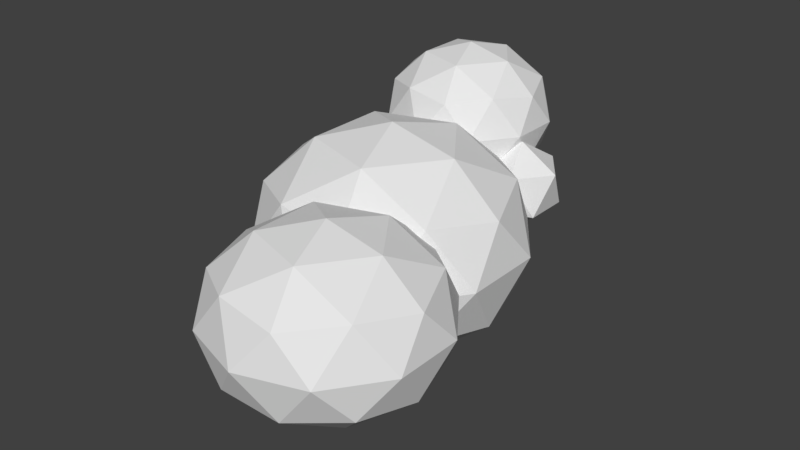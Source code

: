 # Source: Cloud01.blend  (saved by Blender 2.79.0; exported with 4.5.12 LTS)
import bpy
from mathutils import Matrix  # noqa: F401  (used for matrix-valued properties, if any)

bpy.ops.wm.read_factory_settings(use_empty=True)
scene = bpy.context.scene
scene.name = 'Scene'

# ---- collections
col_collection_1 = bpy.data.collections.new('Collection 1'); scene.collection.children.link(col_collection_1)

# ---- world
world_world = bpy.data.worlds.new('World'); scene.world = world_world
world_world.color = (0.05088, 0.05088, 0.05088)
world_world.use_sun_shadow = False
world_world.sun_shadow_jitter_overblur = 0.0
world_world.cycles.sampling_method = 'MANUAL'

# ---- meshes
me_icosphere_001 = bpy.data.meshes.new('Icosphere.001')
me_icosphere_001.from_pydata([(0.0, 0.0, -1.0), (0.7236, -0.5257, -0.4472), (-0.2764, -0.8506, -0.4472), (-0.8944, 0.0, -0.4472), (-0.2764, 0.8506, -0.4472), (0.7236, 0.5257, -0.4472), (0.2764, -0.8506, 0.4472), (-0.7236, -0.5257, 0.4472), (-0.7236, 0.5257, 0.4472), (0.2764, 0.8506, 0.4472), (0.8944, 0.0, 0.4472), (0.0, 0.0, 1.0), (-0.1625, -0.5, -0.8507), (0.4253, -0.309, -0.8507), (0.2629, -0.809, -0.5257), (0.8506, 0.0, -0.5257), (0.4253, 0.309, -0.8507), (-0.5257, 0.0, -0.8507), (-0.6882, -0.5, -0.5257), (-0.1625, 0.5, -0.8507), (-0.6882, 0.5, -0.5257), (0.2629, 0.809, -0.5257), (0.9511, -0.309, 0.0), (0.9511, 0.309, 0.0), (0.0, -1.0, 0.0), (0.5878, -0.809, 0.0), (-0.9511, -0.309, 0.0), (-0.5878, -0.809, 0.0), (-0.5878, 0.809, 0.0), (-0.9511, 0.309, 0.0), (0.5878, 0.809, 0.0), (0.0, 1.0, 0.0), (0.6882, -0.5, 0.5257), (-0.2629, -0.809, 0.5257), (-0.8506, 0.0, 0.5257), (-0.2629, 0.809, 0.5257), (0.6882, 0.5, 0.5257), (0.1625, -0.5, 0.8507), (0.5257, 0.0, 0.8507), (-0.4253, -0.309, 0.8507), (-0.4253, 0.309, 0.8507), (0.1625, 0.5, 0.8507), (-0.7888, 0.566, -0.02244), (-0.49, 0.7087, -0.1513), (-0.5028, 0.5391, 0.2139), (-0.8101, 0.6072, 0.3925), (-0.9872, 0.819, 0.1376), (-0.7894, 0.8817, -0.1984), (-0.3267, 0.8382, 0.184), (-0.5245, 0.7754, 0.52), (-0.8239, 0.9484, 0.4729), (-0.8111, 1.118, 0.1077), (-0.5038, 1.05, -0.07085), (-0.5252, 1.091, 0.3441), (0.3675, 1.031, -0.252), (0.607, 0.8571, -0.03187), (0.276, 0.7496, -0.03187), (0.07148, 1.031, -0.03187), (0.276, 1.313, -0.03187), (0.607, 1.205, -0.03187), (0.459, 0.7496, 0.3243), (0.128, 0.8571, 0.3243), (0.128, 1.205, 0.3243), (0.459, 1.313, 0.3243), (0.6635, 1.031, 0.3243), (0.3675, 1.031, 0.5444), (0.4024, -1.08, -0.7711), (1.004, -1.517, -0.3395), (0.1725, -1.788, -0.3395), (-0.3415, -1.08, -0.3395), (0.1725, -0.3727, -0.3395), (1.004, -0.643, -0.3395), (0.6323, -1.788, 0.3589), (-0.1995, -1.517, 0.3589), (-0.1995, -0.643, 0.3589), (0.6323, -0.3727, 0.3589), (1.146, -1.08, 0.3589), (0.4024, -1.08, 0.7905), (0.2673, -1.496, -0.6545), (0.7561, -1.337, -0.6545), (0.621, -1.753, -0.4008), (1.11, -1.08, -0.4008), (0.7561, -0.8232, -0.6545), (-0.03489, -1.08, -0.6545), (-0.17, -1.496, -0.4008), (0.2673, -0.6644, -0.6545), (-0.17, -0.6644, -0.4008), (0.621, -0.4074, -0.4008), (1.193, -1.337, 0.009711), (1.193, -0.8232, 0.009711), (0.4024, -1.912, 0.009711), (0.8912, -1.753, 0.009711), (-0.3886, -1.337, 0.009711), (-0.0865, -1.753, 0.009711), (-0.0865, -0.4073, 0.009711), (-0.3886, -0.8232, 0.009711), (0.8912, -0.4073, 0.009711), (0.4024, -0.2485, 0.009711), (0.9748, -1.496, 0.4202), (0.1837, -1.753, 0.4202), (-0.3051, -1.08, 0.4202), (0.1837, -0.4074, 0.4202), (0.9748, -0.6644, 0.4202), (0.5375, -1.496, 0.6739), (0.8396, -1.08, 0.6739), (0.04863, -1.337, 0.6739), (0.04863, -0.8232, 0.6739), (0.5375, -0.6644, 0.6739), (-0.2358, 1.19, -0.05669), (0.2242, 0.8555, 0.306), (-0.4116, 0.6489, 0.306), (-0.8045, 1.19, 0.306), (-0.4116, 1.731, 0.306), (0.2242, 1.524, 0.306), (-0.0601, 0.6489, 0.8929), (-0.6959, 0.8555, 0.8929), (-0.6959, 1.524, 0.8929), (-0.0601, 1.731, 0.8929), (0.3328, 1.19, 0.8929), (-0.2358, 1.19, 1.256), (-0.3391, 0.8718, 0.0413), (0.03459, 0.9932, 0.0413), (-0.0687, 0.6753, 0.2545), (0.305, 1.19, 0.2545), (0.03459, 1.386, 0.0413), (-0.5701, 1.19, 0.0413), (-0.6734, 0.8718, 0.2545), (-0.3391, 1.508, 0.0413), (-0.6734, 1.508, 0.2545), (-0.0687, 1.704, 0.2545), (0.3689, 0.9932, 0.5994), (0.3689, 1.386, 0.5994), (-0.2358, 0.5539, 0.5994), (0.1379, 0.6753, 0.5994), (-0.8405, 0.9932, 0.5994), (-0.6095, 0.6753, 0.5994), (-0.6095, 1.704, 0.5994), (-0.8405, 1.386, 0.5994), (0.1379, 1.704, 0.5994), (-0.2358, 1.826, 0.5994), (0.2017, 0.8718, 0.9444), (-0.403, 0.6753, 0.9444), (-0.7767, 1.19, 0.9444), (-0.403, 1.704, 0.9444), (0.2017, 1.508, 0.9444), (-0.1325, 0.8718, 1.158), (0.09843, 1.19, 1.158), (-0.5062, 0.9932, 1.158), (-0.5062, 1.386, 1.158), (-0.1325, 1.508, 1.158)], [], [(0, 13, 12), (1, 13, 15), (0, 12, 17), (0, 17, 19), (0, 19, 16), (1, 15, 22), (2, 14, 24), (3, 18, 26), (4, 20, 28), (5, 21, 30), (1, 22, 25), (2, 24, 27), (3, 26, 29), (4, 28, 31), (5, 30, 23), (6, 32, 37), (7, 33, 39), (8, 34, 40), (9, 35, 41), (10, 36, 38), (38, 41, 11), (38, 36, 41), (36, 9, 41), (41, 40, 11), (41, 35, 40), (35, 8, 40), (40, 39, 11), (40, 34, 39), (34, 7, 39), (39, 37, 11), (39, 33, 37), (33, 6, 37), (37, 38, 11), (37, 32, 38), (32, 10, 38), (23, 36, 10), (23, 30, 36), (30, 9, 36), (31, 35, 9), (31, 28, 35), (28, 8, 35), (29, 34, 8), (29, 26, 34), (26, 7, 34), (27, 33, 7), (27, 24, 33), (24, 6, 33), (25, 32, 6), (25, 22, 32), (22, 10, 32), (30, 31, 9), (30, 21, 31), (21, 4, 31), (28, 29, 8), (28, 20, 29), (20, 3, 29), (26, 27, 7), (26, 18, 27), (18, 2, 27), (24, 25, 6), (24, 14, 25), (14, 1, 25), (22, 23, 10), (22, 15, 23), (15, 5, 23), (16, 21, 5), (16, 19, 21), (19, 4, 21), (19, 20, 4), (19, 17, 20), (17, 3, 20), (17, 18, 3), (17, 12, 18), (12, 2, 18), (15, 16, 5), (15, 13, 16), (13, 0, 16), (12, 14, 2), (12, 13, 14), (13, 1, 14), (42, 43, 44), (43, 42, 47), (42, 44, 45), (42, 45, 46), (42, 46, 47), (43, 47, 52), (44, 43, 48), (45, 44, 49), (46, 45, 50), (47, 46, 51), (43, 52, 48), (44, 48, 49), (45, 49, 50), (46, 50, 51), (47, 51, 52), (48, 52, 53), (49, 48, 53), (50, 49, 53), (51, 50, 53), (52, 51, 53), (54, 55, 56), (55, 54, 59), (54, 56, 57), (54, 57, 58), (54, 58, 59), (55, 59, 64), (56, 55, 60), (57, 56, 61), (58, 57, 62), (59, 58, 63), (55, 64, 60), (56, 60, 61), (57, 61, 62), (58, 62, 63), (59, 63, 64), (60, 64, 65), (61, 60, 65), (62, 61, 65), (63, 62, 65), (64, 63, 65), (66, 79, 78), (67, 79, 81), (66, 78, 83), (66, 83, 85), (66, 85, 82), (67, 81, 88), (68, 80, 90), (69, 84, 92), (70, 86, 94), (71, 87, 96), (67, 88, 91), (68, 90, 93), (69, 92, 95), (70, 94, 97), (71, 96, 89), (72, 98, 103), (73, 99, 105), (74, 100, 106), (75, 101, 107), (76, 102, 104), (104, 107, 77), (104, 102, 107), (102, 75, 107), (107, 106, 77), (107, 101, 106), (101, 74, 106), (106, 105, 77), (106, 100, 105), (100, 73, 105), (105, 103, 77), (105, 99, 103), (99, 72, 103), (103, 104, 77), (103, 98, 104), (98, 76, 104), (89, 102, 76), (89, 96, 102), (96, 75, 102), (97, 101, 75), (97, 94, 101), (94, 74, 101), (95, 100, 74), (95, 92, 100), (92, 73, 100), (93, 99, 73), (93, 90, 99), (90, 72, 99), (91, 98, 72), (91, 88, 98), (88, 76, 98), (96, 97, 75), (96, 87, 97), (87, 70, 97), (94, 95, 74), (94, 86, 95), (86, 69, 95), (92, 93, 73), (92, 84, 93), (84, 68, 93), (90, 91, 72), (90, 80, 91), (80, 67, 91), (88, 89, 76), (88, 81, 89), (81, 71, 89), (82, 87, 71), (82, 85, 87), (85, 70, 87), (85, 86, 70), (85, 83, 86), (83, 69, 86), (83, 84, 69), (83, 78, 84), (78, 68, 84), (81, 82, 71), (81, 79, 82), (79, 66, 82), (78, 80, 68), (78, 79, 80), (79, 67, 80), (108, 121, 120), (109, 121, 123), (108, 120, 125), (108, 125, 127), (108, 127, 124), (109, 123, 130), (110, 122, 132), (111, 126, 134), (112, 128, 136), (113, 129, 138), (109, 130, 133), (110, 132, 135), (111, 134, 137), (112, 136, 139), (113, 138, 131), (114, 140, 145), (115, 141, 147), (116, 142, 148), (117, 143, 149), (118, 144, 146), (146, 149, 119), (146, 144, 149), (144, 117, 149), (149, 148, 119), (149, 143, 148), (143, 116, 148), (148, 147, 119), (148, 142, 147), (142, 115, 147), (147, 145, 119), (147, 141, 145), (141, 114, 145), (145, 146, 119), (145, 140, 146), (140, 118, 146), (131, 144, 118), (131, 138, 144), (138, 117, 144), (139, 143, 117), (139, 136, 143), (136, 116, 143), (137, 142, 116), (137, 134, 142), (134, 115, 142), (135, 141, 115), (135, 132, 141), (132, 114, 141), (133, 140, 114), (133, 130, 140), (130, 118, 140), (138, 139, 117), (138, 129, 139), (129, 112, 139), (136, 137, 116), (136, 128, 137), (128, 111, 137), (134, 135, 115), (134, 126, 135), (126, 110, 135), (132, 133, 114), (132, 122, 133), (122, 109, 133), (130, 131, 118), (130, 123, 131), (123, 113, 131), (124, 129, 113), (124, 127, 129), (127, 112, 129), (127, 128, 112), (127, 125, 128), (125, 111, 128), (125, 126, 111), (125, 120, 126), (120, 110, 126), (123, 124, 113), (123, 121, 124), (121, 108, 124), (120, 122, 110), (120, 121, 122), (121, 109, 122)])
me_icosphere_001.use_remesh_preserve_volume = False
me_icosphere_001.use_remesh_preserve_attributes = False
me_icosphere_001.use_mirror_vertex_groups = False
me_icosphere_001.update()

# ---- objects
ob_cloud01 = bpy.data.objects.new('Cloud01', me_icosphere_001)

# ---- transforms, parenting, visibility, modifiers, constraints
ob_cloud01.location = (0.0, 0.0, 0.0)
ob_cloud01.scale = (1.0, 1.0, 0.8313)
ob_cloud01.lineart.crease_threshold = 0.0

# ---- collection membership
col_collection_1.objects.link(ob_cloud01)

# ---- scene / render settings (as saved in the file)
scene.frame_start = 1; scene.frame_end = 250; scene.frame_set(1)
scene.render.engine = 'BLENDER_EEVEE_NEXT'
scene.render.resolution_percentage = 50
scene.render.dither_intensity = 0.0
scene.cycles.use_denoising = False
scene.cycles.samples = 128
scene.cycles.sampling_pattern = 'TABULATED_SOBOL'
scene.cycles.use_adaptive_sampling = False
scene.cycles.use_light_tree = False
scene.cycles.blur_glossy = 0.0
scene.cycles.sample_clamp_indirect = 0.0
scene.view_settings.view_transform = 'Standard'
bpy.context.view_layer.update()

# ---- added for rendering (the .blend has no active camera and no usable light): camera, sun
cam_auto = bpy.data.cameras.new('AutoCamera')
cam_auto.lens = 50.0
cam_auto.sensor_width = 36.0
cam_auto.clip_end = 1000.0
ob_auto_camera = bpy.data.objects.new('AutoCamera', cam_auto)
scene.collection.objects.link(ob_auto_camera)
ob_auto_camera.location = (4.46628, -5.27906, 3.59678)
ob_auto_camera.rotation_euler = (1.09748, -7.21219e-08, 0.694738)
scene.camera = ob_auto_camera
light_auto_sun = bpy.data.lights.new('AutoSun', 'SUN')
light_auto_sun.energy = 3.0
light_auto_sun.angle = 0.0523599
ob_auto_sun = bpy.data.objects.new('AutoSun', light_auto_sun)
scene.collection.objects.link(ob_auto_sun)
ob_auto_sun.rotation_euler = (0.872665, 0.174533, 0.523599)
bpy.context.view_layer.update()
